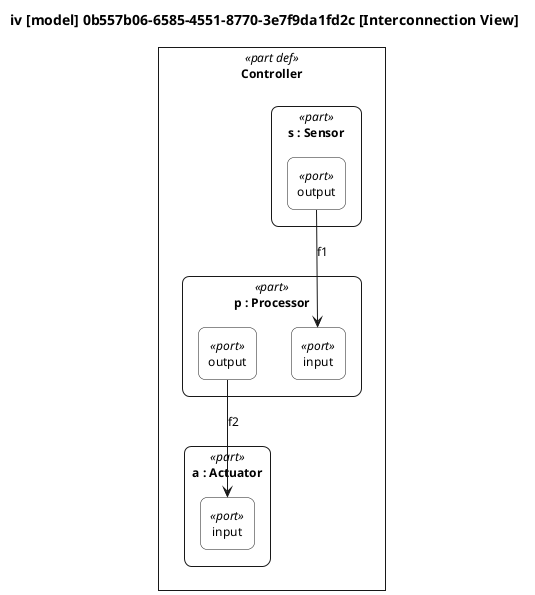

The diagram above was rendered by PlantUML. Its source (embedded in the PNG):
@startuml

skinparam monochrome true
skinparam wrapWidth 300
skinparam defaultFontSize 12
skinparam defaultFontName Helvetica

skinparam rectangle<<part def>> {
    RoundCorner 0
    BackgroundColor white
}
skinparam rectangle<<part>> {
    RoundCorner 15
    BackgroundColor white
}
skinparam rectangle<<port def>> {
    RoundCorner 0
    BackgroundColor white
}
skinparam rectangle<<port>> {
    RoundCorner 15
    BackgroundColor white
}
skinparam rectangle<<interface def>> {
    RoundCorner 0
    BackgroundColor white
}
skinparam rectangle<<interface>> {
    RoundCorner 15
    BackgroundColor white
}
skinparam rectangle<<item def>> {
    RoundCorner 0
    BackgroundColor white
}
skinparam rectangle<<item>> {
    RoundCorner 15
    BackgroundColor white
}
skinparam rectangle<<attribute def>> {
    RoundCorner 0
    BackgroundColor white
}
skinparam rectangle<<attribute>> {
    RoundCorner 15
    BackgroundColor white
}
skinparam rectangle<<connection def>> {
    RoundCorner 0
    BackgroundColor white
}
skinparam rectangle<<connection>> {
    RoundCorner 15
    BackgroundColor white
}
skinparam rectangle<<flow def>> {
    RoundCorner 0
    BackgroundColor white
}
skinparam rectangle<<flow>> {
    RoundCorner 15
    BackgroundColor white
}

top to bottom direction

title iv [model] 0b557b06-6585-4551-8770-3e7f9da1fd2c [Interconnection View]

hide circle

rectangle "Controller" as E8 <<part def>> {
    rectangle "s : Sensor" as E9 <<part>> {
        rectangle "output" as P1 <<port>>
    }
    rectangle "p : Processor" as E10 <<part>> {
        rectangle "input" as P2 <<port>>
        rectangle "output" as P3 <<port>>
    }
    rectangle "a : Actuator" as E11 <<part>> {
        rectangle "input" as P4 <<port>>
    }
}

P1 --> P2 : f1
P3 --> P4 : f2

@enduml